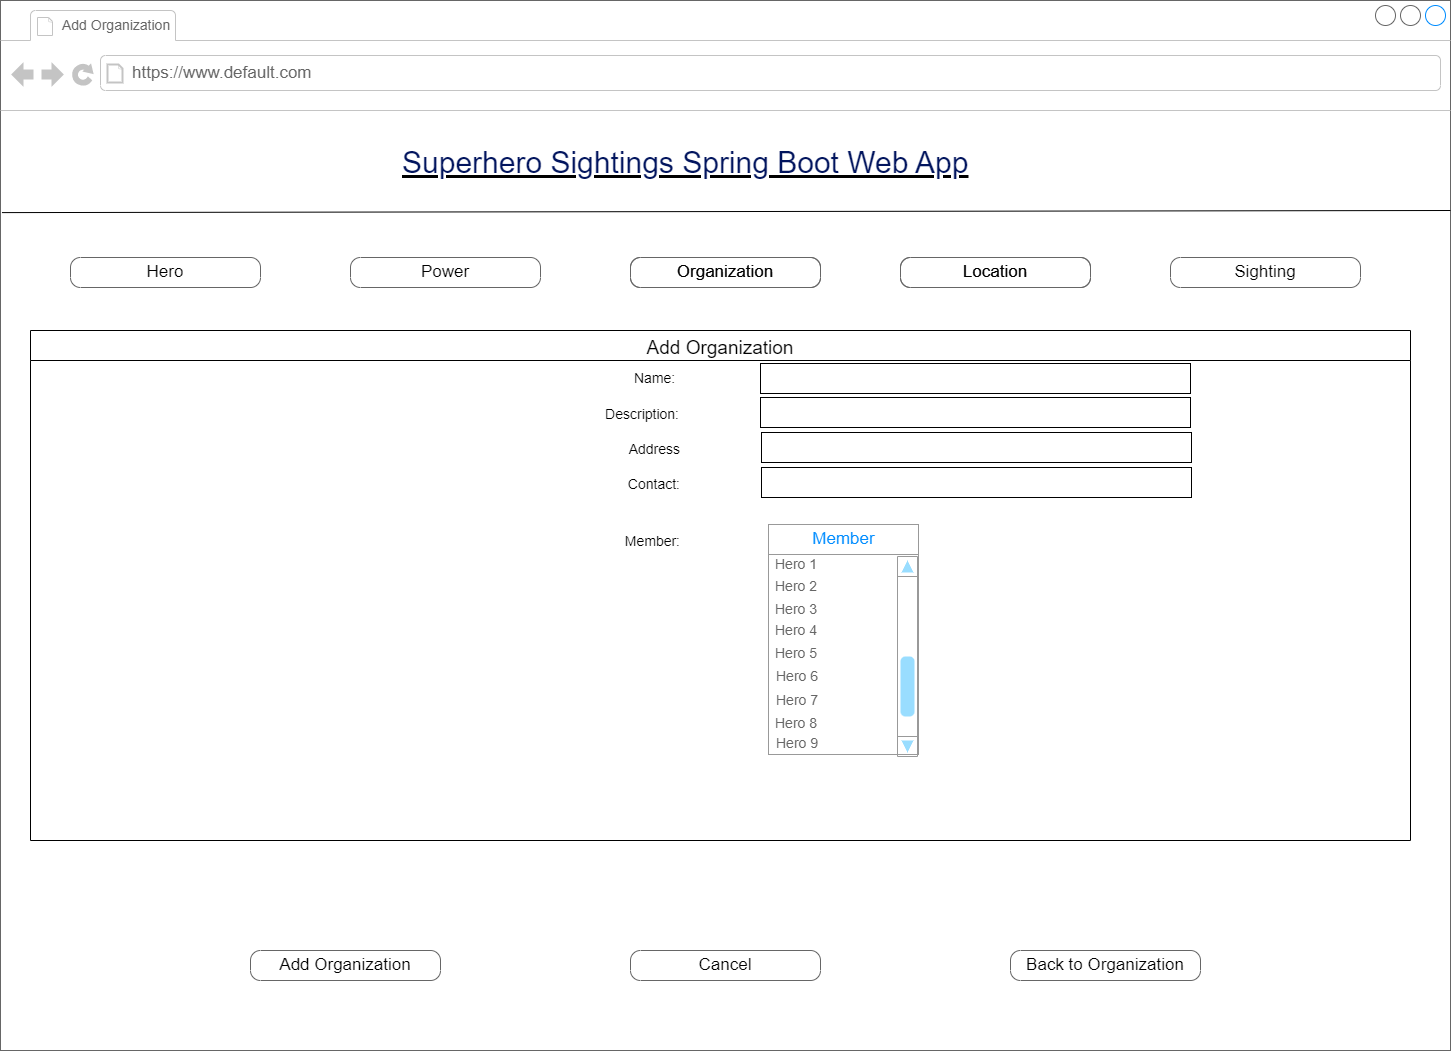

The diagram above was exported from draw.io. Its source (the exported page's mxGraphModel, read from the mxfile embedded in the PNG):
<mxGraphModel dx="1038" dy="528" grid="1" gridSize="10" guides="1" tooltips="1" connect="1" arrows="1" fold="1" page="1" pageScale="1" pageWidth="1100" pageHeight="850" background="none" math="0" shadow="0">
  <root>
    <object label="" id="0">
      <mxCell />
    </object>
    <mxCell id="1" parent="0" />
    <mxCell id="7026571954dc6520-1" value="" style="strokeWidth=1;shadow=0;dashed=0;align=left;html=1;shape=mxgraph.mockup.containers.browserWindow;rSize=0;strokeColor=#666666;mainText=,;recursiveResize=0;rounded=0;labelBackgroundColor=none;fontFamily=Verdana;fontSize=12" parent="1" vertex="1">
      <mxGeometry x="250" y="10" width="1450" height="1050" as="geometry" />
    </mxCell>
    <mxCell id="7026571954dc6520-2" value="&lt;font style=&quot;font-size: 14px;&quot;&gt;Add Organization&lt;/font&gt;" style="strokeWidth=1;shadow=0;dashed=0;align=center;html=1;shape=mxgraph.mockup.containers.anchor;fontSize=17;fontColor=#666666;align=left;" parent="7026571954dc6520-1" vertex="1">
      <mxGeometry x="60" y="12" width="150" height="26" as="geometry" />
    </mxCell>
    <mxCell id="7026571954dc6520-3" value="https://www.default.com" style="strokeWidth=1;shadow=0;dashed=0;align=center;html=1;shape=mxgraph.mockup.containers.anchor;rSize=0;fontSize=17;fontColor=#666666;align=left;" parent="7026571954dc6520-1" vertex="1">
      <mxGeometry x="130" y="60" width="250" height="26" as="geometry" />
    </mxCell>
    <mxCell id="7026571954dc6520-4" value="&lt;h2 style=&quot;box-sizing: border-box; margin-top: 0px; margin-bottom: 0.5rem; font-weight: 300; line-height: 1.2; font-size: 1.875rem; font-family: Arial, Helvetica, sans-serif; color: rgb(2, 21, 94); padding-top: 12px; padding-bottom: 0px; background-color: rgb(255, 255, 255);&quot; id=&quot;yui_3_17_2_1_1667340755161_39&quot;&gt;Superhero Sightings Spring Boot Web App&lt;/h2&gt;" style="text;html=1;points=[];align=left;verticalAlign=top;spacingTop=-4;fontSize=30;fontFamily=Verdana;fontStyle=4" parent="7026571954dc6520-1" vertex="1">
      <mxGeometry x="400" y="130" width="590" height="50" as="geometry" />
    </mxCell>
    <mxCell id="jvbijX7r-PZZ7w1VG2m_-4" value="" style="group" parent="7026571954dc6520-1" vertex="1" connectable="0">
      <mxGeometry x="70" y="257" width="1020" height="30" as="geometry" />
    </mxCell>
    <mxCell id="7026571954dc6520-18" value="Hero" style="strokeWidth=1;shadow=0;dashed=0;align=center;html=1;shape=mxgraph.mockup.buttons.button;strokeColor=#666666;mainText=;buttonStyle=round;fontSize=17;fontStyle=0;fillColor=none;whiteSpace=wrap;rounded=0;labelBackgroundColor=none;" parent="jvbijX7r-PZZ7w1VG2m_-4" vertex="1">
      <mxGeometry width="190" height="30" as="geometry" />
    </mxCell>
    <mxCell id="7026571954dc6520-19" value="Power" style="strokeWidth=1;shadow=0;dashed=0;align=center;html=1;shape=mxgraph.mockup.buttons.button;strokeColor=#666666;mainText=;buttonStyle=round;fontSize=17;fontStyle=0;fillColor=none;whiteSpace=wrap;rounded=0;labelBackgroundColor=none;" parent="jvbijX7r-PZZ7w1VG2m_-4" vertex="1">
      <mxGeometry x="280" width="190" height="30" as="geometry" />
    </mxCell>
    <mxCell id="jvbijX7r-PZZ7w1VG2m_-1" value="Organization" style="strokeWidth=1;shadow=0;dashed=0;align=center;html=1;shape=mxgraph.mockup.buttons.button;strokeColor=#666666;mainText=;buttonStyle=round;fontSize=17;fontStyle=0;fillColor=none;whiteSpace=wrap;rounded=0;labelBackgroundColor=none;" parent="jvbijX7r-PZZ7w1VG2m_-4" vertex="1">
      <mxGeometry x="560" width="190" height="30" as="geometry" />
    </mxCell>
    <mxCell id="jvbijX7r-PZZ7w1VG2m_-2" value="Location" style="strokeWidth=1;shadow=0;dashed=0;align=center;html=1;shape=mxgraph.mockup.buttons.button;strokeColor=#666666;mainText=;buttonStyle=round;fontSize=17;fontStyle=0;fillColor=none;whiteSpace=wrap;rounded=0;labelBackgroundColor=none;" parent="jvbijX7r-PZZ7w1VG2m_-4" vertex="1">
      <mxGeometry x="830" width="190" height="30" as="geometry" />
    </mxCell>
    <mxCell id="jvbijX7r-PZZ7w1VG2m_-3" value="Sighting" style="strokeWidth=1;shadow=0;dashed=0;align=center;html=1;shape=mxgraph.mockup.buttons.button;strokeColor=#666666;mainText=;buttonStyle=round;fontSize=17;fontStyle=0;fillColor=none;whiteSpace=wrap;rounded=0;labelBackgroundColor=none;" parent="7026571954dc6520-1" vertex="1">
      <mxGeometry x="1170" y="257" width="190" height="30" as="geometry" />
    </mxCell>
    <mxCell id="jvbijX7r-PZZ7w1VG2m_-9" value="Add Organization" style="swimlane;fontStyle=0;childLayout=stackLayout;horizontal=1;startSize=30;horizontalStack=0;resizeParent=1;resizeParentMax=0;resizeLast=0;collapsible=1;marginBottom=0;fontSize=19;align=center;" parent="7026571954dc6520-1" vertex="1">
      <mxGeometry x="30" y="330" width="1380" height="510" as="geometry" />
    </mxCell>
    <mxCell id="jvbijX7r-PZZ7w1VG2m_-71" value="Back to Organization" style="strokeWidth=1;shadow=0;dashed=0;align=center;html=1;shape=mxgraph.mockup.buttons.button;strokeColor=#666666;mainText=;buttonStyle=round;fontSize=17;fontStyle=0;fillColor=none;whiteSpace=wrap;rounded=0;labelBackgroundColor=none;" parent="7026571954dc6520-1" vertex="1">
      <mxGeometry x="1010" y="950" width="190" height="30" as="geometry" />
    </mxCell>
    <mxCell id="jvbijX7r-PZZ7w1VG2m_-80" value="" style="text;html=1;strokeColor=default;fillColor=none;align=left;verticalAlign=middle;whiteSpace=wrap;rounded=0;fontSize=14;fontStyle=0" parent="7026571954dc6520-1" vertex="1">
      <mxGeometry x="760" y="397" width="430" height="30" as="geometry" />
    </mxCell>
    <mxCell id="whRv7u4-3vXumY-xxJ-N-17" value="Add Organization" style="strokeWidth=1;shadow=0;dashed=0;align=center;html=1;shape=mxgraph.mockup.buttons.button;strokeColor=#666666;mainText=;buttonStyle=round;fontSize=17;fontStyle=0;fillColor=none;whiteSpace=wrap;rounded=0;labelBackgroundColor=none;" parent="7026571954dc6520-1" vertex="1">
      <mxGeometry x="250" y="950" width="190" height="30" as="geometry" />
    </mxCell>
    <mxCell id="whRv7u4-3vXumY-xxJ-N-18" value="Organization" style="strokeWidth=1;shadow=0;dashed=0;align=center;html=1;shape=mxgraph.mockup.buttons.button;strokeColor=#666666;mainText=;buttonStyle=round;fontSize=17;fontStyle=0;fillColor=none;whiteSpace=wrap;rounded=0;labelBackgroundColor=none;" parent="7026571954dc6520-1" vertex="1">
      <mxGeometry x="630" y="257" width="190" height="30" as="geometry" />
    </mxCell>
    <mxCell id="whRv7u4-3vXumY-xxJ-N-19" value="Location" style="strokeWidth=1;shadow=0;dashed=0;align=center;html=1;shape=mxgraph.mockup.buttons.button;strokeColor=#666666;mainText=;buttonStyle=round;fontSize=17;fontStyle=0;fillColor=none;whiteSpace=wrap;rounded=0;labelBackgroundColor=none;" parent="7026571954dc6520-1" vertex="1">
      <mxGeometry x="900" y="257" width="190" height="30" as="geometry" />
    </mxCell>
    <mxCell id="cwm7OXe2fCaX7MLyg0e5-1" value="Cancel" style="strokeWidth=1;shadow=0;dashed=0;align=center;html=1;shape=mxgraph.mockup.buttons.button;strokeColor=#666666;mainText=;buttonStyle=round;fontSize=17;fontStyle=0;fillColor=none;whiteSpace=wrap;rounded=0;labelBackgroundColor=none;" parent="7026571954dc6520-1" vertex="1">
      <mxGeometry x="630" y="950" width="190" height="30" as="geometry" />
    </mxCell>
    <mxCell id="jvbijX7r-PZZ7w1VG2m_-5" value="" style="endArrow=none;html=1;rounded=0;exitX=0.001;exitY=0.202;exitDx=0;exitDy=0;exitPerimeter=0;entryX=1;entryY=0.2;entryDx=0;entryDy=0;entryPerimeter=0;" parent="1" source="7026571954dc6520-1" target="7026571954dc6520-1" edge="1">
      <mxGeometry width="50" height="50" relative="1" as="geometry">
        <mxPoint x="730" y="300" as="sourcePoint" />
        <mxPoint x="1640" y="312" as="targetPoint" />
      </mxGeometry>
    </mxCell>
    <mxCell id="jvbijX7r-PZZ7w1VG2m_-19" value="" style="text;html=1;align=left;verticalAlign=middle;whiteSpace=wrap;rounded=0;fontSize=14;fontStyle=0;strokeColor=default;" parent="1" vertex="1">
      <mxGeometry x="1010" y="373" width="430" height="30" as="geometry" />
    </mxCell>
    <mxCell id="jvbijX7r-PZZ7w1VG2m_-21" value="Name:&amp;nbsp;" style="text;html=1;strokeColor=none;fillColor=none;align=right;verticalAlign=middle;whiteSpace=wrap;rounded=0;fontSize=14;fontStyle=0" parent="1" vertex="1">
      <mxGeometry x="521" y="373" width="410" height="30" as="geometry" />
    </mxCell>
    <mxCell id="whRv7u4-3vXumY-xxJ-N-5" value="Description:" style="text;html=1;strokeColor=none;fillColor=none;align=right;verticalAlign=middle;whiteSpace=wrap;rounded=0;fontSize=14;fontStyle=0" parent="1" vertex="1">
      <mxGeometry x="521" y="409" width="410" height="30" as="geometry" />
    </mxCell>
    <mxCell id="7yuvlUl7FpDl1Sw_rHV5-3" value="" style="text;html=1;strokeColor=default;fillColor=none;align=left;verticalAlign=middle;whiteSpace=wrap;rounded=0;fontSize=14;fontStyle=0" parent="1" vertex="1">
      <mxGeometry x="1011" y="442" width="430" height="30" as="geometry" />
    </mxCell>
    <mxCell id="7yuvlUl7FpDl1Sw_rHV5-4" value="Address" style="text;html=1;strokeColor=none;fillColor=none;align=right;verticalAlign=middle;whiteSpace=wrap;rounded=0;fontSize=14;fontStyle=0" parent="1" vertex="1">
      <mxGeometry x="522" y="444" width="410" height="30" as="geometry" />
    </mxCell>
    <mxCell id="7yuvlUl7FpDl1Sw_rHV5-5" value="" style="text;html=1;strokeColor=default;fillColor=none;align=left;verticalAlign=middle;whiteSpace=wrap;rounded=0;fontSize=14;fontStyle=0" parent="1" vertex="1">
      <mxGeometry x="1011" y="477" width="430" height="30" as="geometry" />
    </mxCell>
    <mxCell id="7yuvlUl7FpDl1Sw_rHV5-6" value="Contact:" style="text;html=1;strokeColor=none;fillColor=none;align=right;verticalAlign=middle;whiteSpace=wrap;rounded=0;fontSize=14;fontStyle=0" parent="1" vertex="1">
      <mxGeometry x="522" y="479" width="410" height="30" as="geometry" />
    </mxCell>
    <mxCell id="pfmRLSxfk4lEHG2yHcMz-1" value="" style="strokeWidth=1;shadow=0;dashed=0;align=center;html=1;shape=mxgraph.mockup.forms.rrect;rSize=0;strokeColor=#999999;fillColor=#ffffff;fontSize=14;" parent="1" vertex="1">
      <mxGeometry x="1018" y="534" width="150" height="230" as="geometry" />
    </mxCell>
    <mxCell id="pfmRLSxfk4lEHG2yHcMz-2" value="Member" style="strokeWidth=1;shadow=0;dashed=0;align=center;html=1;shape=mxgraph.mockup.forms.rrect;rSize=0;strokeColor=#999999;fontColor=#008cff;fontSize=17;fillColor=#ffffff;resizeWidth=1;" parent="pfmRLSxfk4lEHG2yHcMz-1" vertex="1">
      <mxGeometry width="150" height="30" relative="1" as="geometry" />
    </mxCell>
    <mxCell id="pfmRLSxfk4lEHG2yHcMz-3" value="Hero 1" style="strokeWidth=1;shadow=0;dashed=0;align=center;html=1;shape=mxgraph.mockup.forms.anchor;fontSize=14;fontColor=#666666;align=left;spacingLeft=5;resizeWidth=1;strokeColor=default;fillColor=#080808;" parent="pfmRLSxfk4lEHG2yHcMz-1" vertex="1">
      <mxGeometry width="150" height="20" relative="1" as="geometry">
        <mxPoint y="30" as="offset" />
      </mxGeometry>
    </mxCell>
    <mxCell id="pfmRLSxfk4lEHG2yHcMz-4" value="&lt;font style=&quot;font-size: 14px;&quot;&gt;Hero 2&lt;/font&gt;" style="strokeWidth=1;shadow=0;dashed=0;align=center;html=1;shape=mxgraph.mockup.forms.anchor;fontSize=17;fontColor=#666666;align=left;spacingLeft=5;resizeWidth=1;strokeColor=default;fillColor=#080808;" parent="pfmRLSxfk4lEHG2yHcMz-1" vertex="1">
      <mxGeometry width="150" height="20" relative="1" as="geometry">
        <mxPoint y="52" as="offset" />
      </mxGeometry>
    </mxCell>
    <mxCell id="pfmRLSxfk4lEHG2yHcMz-5" value="Hero 3" style="strokeWidth=1;shadow=0;dashed=0;align=center;html=1;shape=mxgraph.mockup.forms.rrect;rSize=0;fontSize=14;fontColor=#666666;align=left;spacingLeft=5;fillColor=none;strokeColor=none;resizeWidth=1;" parent="pfmRLSxfk4lEHG2yHcMz-1" vertex="1">
      <mxGeometry width="150" height="20" relative="1" as="geometry">
        <mxPoint y="75" as="offset" />
      </mxGeometry>
    </mxCell>
    <mxCell id="pfmRLSxfk4lEHG2yHcMz-6" value="Hero 4" style="strokeWidth=1;shadow=0;dashed=0;align=center;html=1;shape=mxgraph.mockup.forms.anchor;fontSize=14;fontColor=#666666;align=left;spacingLeft=5;resizeWidth=1;strokeColor=default;fillColor=#080808;" parent="pfmRLSxfk4lEHG2yHcMz-1" vertex="1">
      <mxGeometry width="150" height="20" relative="1" as="geometry">
        <mxPoint y="96" as="offset" />
      </mxGeometry>
    </mxCell>
    <mxCell id="pfmRLSxfk4lEHG2yHcMz-7" value="Hero 8" style="strokeWidth=1;shadow=0;dashed=0;align=center;html=1;shape=mxgraph.mockup.forms.rrect;rSize=0;fontSize=14;fontColor=#666666;align=left;spacingLeft=5;fillColor=none;strokeColor=none;resizeWidth=1;" parent="pfmRLSxfk4lEHG2yHcMz-1" vertex="1">
      <mxGeometry y="182.12403100775194" width="150" height="33.87596899224806" as="geometry" />
    </mxCell>
    <mxCell id="pfmRLSxfk4lEHG2yHcMz-8" value="Hero 5" style="strokeWidth=1;shadow=0;dashed=0;align=center;html=1;shape=mxgraph.mockup.forms.anchor;fontSize=14;fontColor=#666666;align=left;spacingLeft=5;resizeWidth=1;strokeColor=default;fillColor=#080808;" parent="pfmRLSxfk4lEHG2yHcMz-1" vertex="1">
      <mxGeometry y="118.99666666666688" width="150" height="19.166666666666668" as="geometry" />
    </mxCell>
    <mxCell id="pfmRLSxfk4lEHG2yHcMz-9" value="" style="verticalLabelPosition=bottom;shadow=0;dashed=0;align=center;html=1;verticalAlign=top;strokeWidth=1;shape=mxgraph.mockup.navigation.scrollBar;strokeColor=#999999;barPos=20;fillColor2=#99ddff;strokeColor2=none;direction=north;fontSize=14;fillColor=none;" parent="1" vertex="1">
      <mxGeometry x="1147" y="566" width="20" height="200" as="geometry" />
    </mxCell>
    <mxCell id="pfmRLSxfk4lEHG2yHcMz-10" value="Member:" style="text;html=1;strokeColor=none;fillColor=none;align=right;verticalAlign=middle;whiteSpace=wrap;rounded=0;fontSize=14;fontStyle=0" parent="1" vertex="1">
      <mxGeometry x="522" y="536" width="410" height="30" as="geometry" />
    </mxCell>
    <mxCell id="pfmRLSxfk4lEHG2yHcMz-11" value="Hero 6" style="strokeWidth=1;shadow=0;dashed=0;align=center;html=1;shape=mxgraph.mockup.forms.anchor;fontSize=14;fontColor=#666666;align=left;spacingLeft=5;resizeWidth=1;strokeColor=default;fillColor=#080808;" parent="1" vertex="1">
      <mxGeometry x="1019" y="675.9966666666669" width="150" height="19.166666666666668" as="geometry" />
    </mxCell>
    <mxCell id="pfmRLSxfk4lEHG2yHcMz-12" value="Hero 7" style="strokeWidth=1;shadow=0;dashed=0;align=center;html=1;shape=mxgraph.mockup.forms.anchor;fontSize=14;fontColor=#666666;align=left;spacingLeft=5;resizeWidth=1;strokeColor=default;fillColor=#080808;" parent="1" vertex="1">
      <mxGeometry x="1019" y="699.9966666666669" width="150" height="19.166666666666668" as="geometry" />
    </mxCell>
    <mxCell id="pfmRLSxfk4lEHG2yHcMz-13" value="Hero 9" style="strokeWidth=1;shadow=0;dashed=0;align=center;html=1;shape=mxgraph.mockup.forms.rrect;rSize=0;fontSize=14;fontColor=#666666;align=left;spacingLeft=5;fillColor=none;strokeColor=none;resizeWidth=1;" parent="1" vertex="1">
      <mxGeometry x="1019" y="736.1240310077519" width="150" height="33.87596899224806" as="geometry" />
    </mxCell>
  </root>
</mxGraphModel>